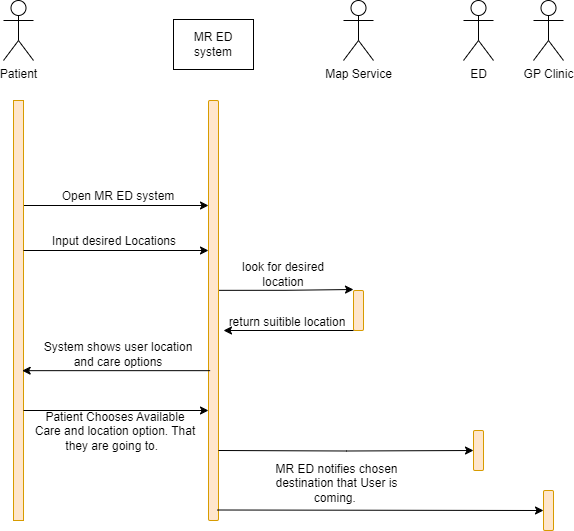

The diagram above was exported from draw.io. Its source (the exported page's mxGraphModel, read from the mxfile embedded in the PNG):
<mxGraphModel dx="786" dy="505" grid="1" gridSize="10" guides="1" tooltips="1" connect="1" arrows="1" fold="1" page="1" pageScale="1" pageWidth="850" pageHeight="1100" math="0" shadow="0">
  <root>
    <mxCell id="0" />
    <mxCell id="1" parent="0" />
    <mxCell id="DOXxRpHoo-vvwTg_57aP-5" value="Patient" style="shape=umlActor;verticalLabelPosition=bottom;verticalAlign=top;html=1;outlineConnect=0;" vertex="1" parent="1">
      <mxGeometry x="110" y="30" width="30" height="60" as="geometry" />
    </mxCell>
    <mxCell id="DOXxRpHoo-vvwTg_57aP-6" value="ED" style="shape=umlActor;verticalLabelPosition=bottom;verticalAlign=top;html=1;outlineConnect=0;" vertex="1" parent="1">
      <mxGeometry x="570" y="30" width="30" height="60" as="geometry" />
    </mxCell>
    <mxCell id="DOXxRpHoo-vvwTg_57aP-7" value="Map Service" style="shape=umlActor;verticalLabelPosition=bottom;verticalAlign=top;html=1;outlineConnect=0;" vertex="1" parent="1">
      <mxGeometry x="450" y="30" width="30" height="60" as="geometry" />
    </mxCell>
    <mxCell id="DOXxRpHoo-vvwTg_57aP-8" value="GP Clinic" style="shape=umlActor;verticalLabelPosition=bottom;verticalAlign=top;html=1;outlineConnect=0;" vertex="1" parent="1">
      <mxGeometry x="640" y="30" width="30" height="60" as="geometry" />
    </mxCell>
    <mxCell id="DOXxRpHoo-vvwTg_57aP-13" value="" style="rounded=0;whiteSpace=wrap;html=1;" vertex="1" parent="1">
      <mxGeometry x="280" y="49" width="80" height="50" as="geometry" />
    </mxCell>
    <mxCell id="DOXxRpHoo-vvwTg_57aP-14" value="MR ED system" style="text;html=1;strokeColor=none;fillColor=none;align=center;verticalAlign=middle;whiteSpace=wrap;rounded=0;" vertex="1" parent="1">
      <mxGeometry x="290" y="59" width="60" height="30" as="geometry" />
    </mxCell>
    <mxCell id="DOXxRpHoo-vvwTg_57aP-23" style="edgeStyle=orthogonalEdgeStyle;rounded=0;orthogonalLoop=1;jettySize=auto;html=1;exitX=1;exitY=0.25;exitDx=0;exitDy=0;entryX=0;entryY=0.25;entryDx=0;entryDy=0;" edge="1" parent="1" source="DOXxRpHoo-vvwTg_57aP-17" target="DOXxRpHoo-vvwTg_57aP-18">
      <mxGeometry relative="1" as="geometry" />
    </mxCell>
    <mxCell id="DOXxRpHoo-vvwTg_57aP-17" value="" style="rounded=1;whiteSpace=wrap;html=1;fillColor=#ffe6cc;strokeColor=#d79b00;arcSize=0;" vertex="1" parent="1">
      <mxGeometry x="120" y="130" width="10" height="420" as="geometry" />
    </mxCell>
    <mxCell id="DOXxRpHoo-vvwTg_57aP-18" value="" style="rounded=1;whiteSpace=wrap;html=1;fillColor=#ffe6cc;strokeColor=#d79b00;" vertex="1" parent="1">
      <mxGeometry x="315" y="130" width="10" height="420" as="geometry" />
    </mxCell>
    <mxCell id="DOXxRpHoo-vvwTg_57aP-19" value="" style="rounded=1;whiteSpace=wrap;html=1;fillColor=#ffe6cc;strokeColor=#d79b00;" vertex="1" parent="1">
      <mxGeometry x="460" y="320" width="10" height="40" as="geometry" />
    </mxCell>
    <mxCell id="DOXxRpHoo-vvwTg_57aP-20" value="" style="rounded=1;whiteSpace=wrap;html=1;fillColor=#ffe6cc;strokeColor=#d79b00;" vertex="1" parent="1">
      <mxGeometry x="580" y="460" width="10" height="40" as="geometry" />
    </mxCell>
    <mxCell id="DOXxRpHoo-vvwTg_57aP-21" value="" style="rounded=1;whiteSpace=wrap;html=1;fillColor=#ffe6cc;strokeColor=#d79b00;" vertex="1" parent="1">
      <mxGeometry x="650" y="520" width="10" height="40" as="geometry" />
    </mxCell>
    <mxCell id="DOXxRpHoo-vvwTg_57aP-24" value="Open MR ED system" style="text;html=1;strokeColor=none;fillColor=none;align=center;verticalAlign=middle;whiteSpace=wrap;rounded=0;" vertex="1" parent="1">
      <mxGeometry x="150" y="211" width="150" height="30" as="geometry" />
    </mxCell>
    <mxCell id="DOXxRpHoo-vvwTg_57aP-31" style="edgeStyle=orthogonalEdgeStyle;rounded=0;orthogonalLoop=1;jettySize=auto;html=1;exitX=1;exitY=0.25;exitDx=0;exitDy=0;entryX=0;entryY=0.25;entryDx=0;entryDy=0;" edge="1" parent="1">
      <mxGeometry relative="1" as="geometry">
        <mxPoint x="130" y="280" as="sourcePoint" />
        <mxPoint x="315" y="280" as="targetPoint" />
      </mxGeometry>
    </mxCell>
    <mxCell id="DOXxRpHoo-vvwTg_57aP-32" value="Input desired Locations" style="text;html=1;strokeColor=none;fillColor=none;align=center;verticalAlign=middle;whiteSpace=wrap;rounded=0;" vertex="1" parent="1">
      <mxGeometry x="146" y="256" width="150" height="30" as="geometry" />
    </mxCell>
    <mxCell id="DOXxRpHoo-vvwTg_57aP-33" style="edgeStyle=orthogonalEdgeStyle;rounded=0;orthogonalLoop=1;jettySize=auto;html=1;exitX=1.067;exitY=0.452;exitDx=0;exitDy=0;entryX=0;entryY=0.25;entryDx=0;entryDy=0;exitPerimeter=0;" edge="1" parent="1" source="DOXxRpHoo-vvwTg_57aP-18">
      <mxGeometry relative="1" as="geometry">
        <mxPoint x="275" y="319" as="sourcePoint" />
        <mxPoint x="460" y="319" as="targetPoint" />
      </mxGeometry>
    </mxCell>
    <mxCell id="DOXxRpHoo-vvwTg_57aP-34" value="look for desired location" style="text;html=1;strokeColor=none;fillColor=none;align=center;verticalAlign=middle;whiteSpace=wrap;rounded=0;" vertex="1" parent="1">
      <mxGeometry x="330" y="289" width="120" height="30" as="geometry" />
    </mxCell>
    <mxCell id="DOXxRpHoo-vvwTg_57aP-35" style="edgeStyle=orthogonalEdgeStyle;rounded=0;orthogonalLoop=1;jettySize=auto;html=1;exitX=1;exitY=0.25;exitDx=0;exitDy=0;" edge="1" parent="1">
      <mxGeometry relative="1" as="geometry">
        <mxPoint x="460" y="360" as="sourcePoint" />
        <mxPoint x="330" y="360" as="targetPoint" />
      </mxGeometry>
    </mxCell>
    <mxCell id="DOXxRpHoo-vvwTg_57aP-37" value="return suitible location" style="text;html=1;strokeColor=none;fillColor=none;align=center;verticalAlign=middle;whiteSpace=wrap;rounded=0;" vertex="1" parent="1">
      <mxGeometry x="334" y="337" width="120" height="30" as="geometry" />
    </mxCell>
    <mxCell id="DOXxRpHoo-vvwTg_57aP-39" style="edgeStyle=orthogonalEdgeStyle;rounded=0;orthogonalLoop=1;jettySize=auto;html=1;exitX=0.167;exitY=0.648;exitDx=0;exitDy=0;entryX=0.867;entryY=0.648;entryDx=0;entryDy=0;entryPerimeter=0;exitPerimeter=0;" edge="1" parent="1">
      <mxGeometry relative="1" as="geometry">
        <mxPoint x="316.6700000000001" y="400.1600000000001" as="sourcePoint" />
        <mxPoint x="128.66999999999996" y="400.1600000000001" as="targetPoint" />
      </mxGeometry>
    </mxCell>
    <mxCell id="DOXxRpHoo-vvwTg_57aP-40" style="edgeStyle=orthogonalEdgeStyle;rounded=0;orthogonalLoop=1;jettySize=auto;html=1;exitX=1;exitY=0.25;exitDx=0;exitDy=0;entryX=0;entryY=0.25;entryDx=0;entryDy=0;" edge="1" parent="1">
      <mxGeometry relative="1" as="geometry">
        <mxPoint x="130" y="440" as="sourcePoint" />
        <mxPoint x="315" y="440" as="targetPoint" />
      </mxGeometry>
    </mxCell>
    <mxCell id="DOXxRpHoo-vvwTg_57aP-41" value="System shows user location and care options" style="text;html=1;strokeColor=none;fillColor=none;align=center;verticalAlign=middle;whiteSpace=wrap;rounded=0;" vertex="1" parent="1">
      <mxGeometry x="140" y="369" width="170" height="30" as="geometry" />
    </mxCell>
    <mxCell id="DOXxRpHoo-vvwTg_57aP-42" value="Patient Chooses Available Care and location option. That they are going to.&amp;nbsp;&amp;nbsp;" style="text;html=1;strokeColor=none;fillColor=none;align=center;verticalAlign=middle;whiteSpace=wrap;rounded=0;" vertex="1" parent="1">
      <mxGeometry x="137" y="446" width="170" height="30" as="geometry" />
    </mxCell>
    <mxCell id="DOXxRpHoo-vvwTg_57aP-43" style="edgeStyle=orthogonalEdgeStyle;rounded=0;orthogonalLoop=1;jettySize=auto;html=1;exitX=1;exitY=0.25;exitDx=0;exitDy=0;entryX=0;entryY=0.5;entryDx=0;entryDy=0;" edge="1" parent="1" target="DOXxRpHoo-vvwTg_57aP-20">
      <mxGeometry relative="1" as="geometry">
        <mxPoint x="325" y="480" as="sourcePoint" />
        <mxPoint x="460" y="480" as="targetPoint" />
      </mxGeometry>
    </mxCell>
    <mxCell id="DOXxRpHoo-vvwTg_57aP-46" value="" style="endArrow=classic;html=1;rounded=0;entryX=0;entryY=0.5;entryDx=0;entryDy=0;exitX=0.867;exitY=0.975;exitDx=0;exitDy=0;exitPerimeter=0;" edge="1" parent="1" source="DOXxRpHoo-vvwTg_57aP-18" target="DOXxRpHoo-vvwTg_57aP-21">
      <mxGeometry width="50" height="50" relative="1" as="geometry">
        <mxPoint x="471" y="539" as="sourcePoint" />
        <mxPoint x="581" y="539" as="targetPoint" />
      </mxGeometry>
    </mxCell>
    <mxCell id="DOXxRpHoo-vvwTg_57aP-48" value="MR ED notifies chosen destination that User is coming.&amp;nbsp;" style="text;html=1;strokeColor=none;fillColor=none;align=center;verticalAlign=middle;whiteSpace=wrap;rounded=0;" vertex="1" parent="1">
      <mxGeometry x="361" y="498" width="165" height="30" as="geometry" />
    </mxCell>
  </root>
</mxGraphModel>